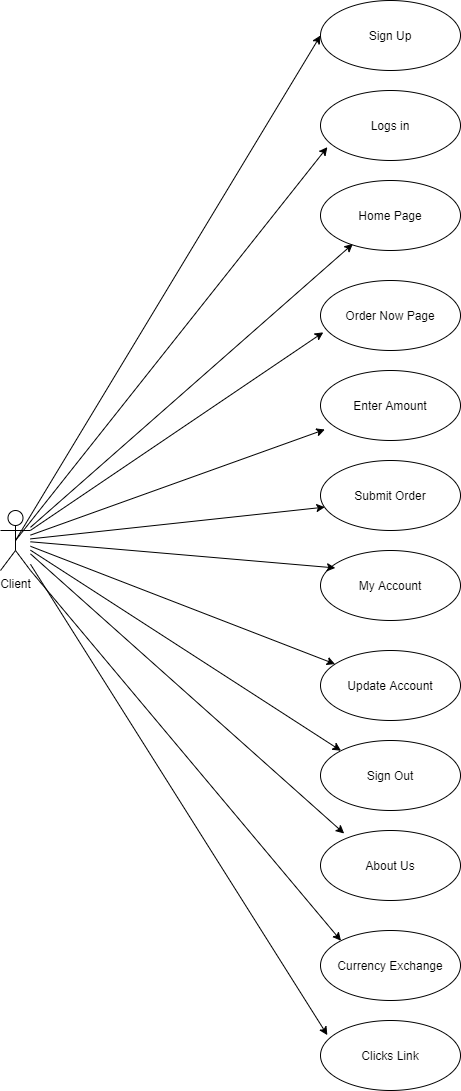

The diagram above was exported from draw.io. Its source (the exported page's mxGraphModel, read from the mxfile embedded in the PNG):
<mxGraphModel dx="1038" dy="548" grid="1" gridSize="10" guides="1" tooltips="1" connect="1" arrows="1" fold="1" page="1" pageScale="1" pageWidth="850" pageHeight="1100" math="0" shadow="0">
  <root>
    <mxCell id="0" />
    <mxCell id="1" parent="0" />
    <mxCell id="oGxtSoyvt33o5axeLu1L-2" value="Client" style="shape=umlActor;verticalLabelPosition=bottom;labelBackgroundColor=#ffffff;verticalAlign=top;html=1;outlineConnect=0;" vertex="1" parent="1">
      <mxGeometry x="80" y="520" width="30" height="60" as="geometry" />
    </mxCell>
    <mxCell id="oGxtSoyvt33o5axeLu1L-3" value="Sign Up" style="ellipse;whiteSpace=wrap;html=1;" vertex="1" parent="1">
      <mxGeometry x="400" y="10" width="140" height="70" as="geometry" />
    </mxCell>
    <mxCell id="oGxtSoyvt33o5axeLu1L-6" value="" style="endArrow=classic;html=1;exitX=0.5;exitY=0.5;exitDx=0;exitDy=0;exitPerimeter=0;entryX=0;entryY=0.5;entryDx=0;entryDy=0;" edge="1" parent="1" source="oGxtSoyvt33o5axeLu1L-2" target="oGxtSoyvt33o5axeLu1L-3">
      <mxGeometry width="50" height="50" relative="1" as="geometry">
        <mxPoint x="400" y="310" as="sourcePoint" />
        <mxPoint x="450" y="260" as="targetPoint" />
      </mxGeometry>
    </mxCell>
    <mxCell id="oGxtSoyvt33o5axeLu1L-7" value="Logs in" style="ellipse;whiteSpace=wrap;html=1;" vertex="1" parent="1">
      <mxGeometry x="400" y="100" width="140" height="70" as="geometry" />
    </mxCell>
    <mxCell id="oGxtSoyvt33o5axeLu1L-8" value="Submit Order" style="ellipse;whiteSpace=wrap;html=1;" vertex="1" parent="1">
      <mxGeometry x="400" y="470" width="140" height="70" as="geometry" />
    </mxCell>
    <mxCell id="oGxtSoyvt33o5axeLu1L-9" value="Enter Amount" style="ellipse;whiteSpace=wrap;html=1;" vertex="1" parent="1">
      <mxGeometry x="400" y="380" width="140" height="70" as="geometry" />
    </mxCell>
    <mxCell id="oGxtSoyvt33o5axeLu1L-10" value="Home Page" style="ellipse;whiteSpace=wrap;html=1;" vertex="1" parent="1">
      <mxGeometry x="400" y="190" width="140" height="70" as="geometry" />
    </mxCell>
    <mxCell id="oGxtSoyvt33o5axeLu1L-11" value="Order Now Page" style="ellipse;whiteSpace=wrap;html=1;" vertex="1" parent="1">
      <mxGeometry x="400" y="290" width="140" height="70" as="geometry" />
    </mxCell>
    <mxCell id="oGxtSoyvt33o5axeLu1L-12" value="Update Account" style="ellipse;whiteSpace=wrap;html=1;" vertex="1" parent="1">
      <mxGeometry x="400" y="660" width="140" height="70" as="geometry" />
    </mxCell>
    <mxCell id="oGxtSoyvt33o5axeLu1L-13" value="My Account" style="ellipse;whiteSpace=wrap;html=1;" vertex="1" parent="1">
      <mxGeometry x="400" y="560" width="140" height="70" as="geometry" />
    </mxCell>
    <mxCell id="oGxtSoyvt33o5axeLu1L-14" value="Currency Exchange" style="ellipse;whiteSpace=wrap;html=1;" vertex="1" parent="1">
      <mxGeometry x="400" y="940" width="140" height="70" as="geometry" />
    </mxCell>
    <mxCell id="oGxtSoyvt33o5axeLu1L-15" value="About Us" style="ellipse;whiteSpace=wrap;html=1;" vertex="1" parent="1">
      <mxGeometry x="400" y="840" width="140" height="70" as="geometry" />
    </mxCell>
    <mxCell id="oGxtSoyvt33o5axeLu1L-16" value="Sign Out" style="ellipse;whiteSpace=wrap;html=1;" vertex="1" parent="1">
      <mxGeometry x="400" y="750" width="140" height="70" as="geometry" />
    </mxCell>
    <mxCell id="oGxtSoyvt33o5axeLu1L-17" value="Clicks Link" style="ellipse;whiteSpace=wrap;html=1;" vertex="1" parent="1">
      <mxGeometry x="400" y="1030" width="140" height="70" as="geometry" />
    </mxCell>
    <mxCell id="oGxtSoyvt33o5axeLu1L-19" value="" style="endArrow=classic;html=1;entryX=0.02;entryY=0.74;entryDx=0;entryDy=0;entryPerimeter=0;" edge="1" parent="1" source="oGxtSoyvt33o5axeLu1L-2" target="oGxtSoyvt33o5axeLu1L-11">
      <mxGeometry width="50" height="50" relative="1" as="geometry">
        <mxPoint x="400" y="570" as="sourcePoint" />
        <mxPoint x="450" y="520" as="targetPoint" />
      </mxGeometry>
    </mxCell>
    <mxCell id="oGxtSoyvt33o5axeLu1L-20" value="" style="endArrow=classic;html=1;exitX=0.5;exitY=0.5;exitDx=0;exitDy=0;exitPerimeter=0;entryX=0.049;entryY=0.809;entryDx=0;entryDy=0;entryPerimeter=0;" edge="1" parent="1" source="oGxtSoyvt33o5axeLu1L-2" target="oGxtSoyvt33o5axeLu1L-7">
      <mxGeometry width="50" height="50" relative="1" as="geometry">
        <mxPoint x="400" y="300" as="sourcePoint" />
        <mxPoint x="450" y="250" as="targetPoint" />
      </mxGeometry>
    </mxCell>
    <mxCell id="oGxtSoyvt33o5axeLu1L-22" value="" style="endArrow=classic;html=1;entryX=0.231;entryY=0.906;entryDx=0;entryDy=0;entryPerimeter=0;" edge="1" parent="1" source="oGxtSoyvt33o5axeLu1L-2" target="oGxtSoyvt33o5axeLu1L-10">
      <mxGeometry width="50" height="50" relative="1" as="geometry">
        <mxPoint x="400" y="300" as="sourcePoint" />
        <mxPoint x="450" y="250" as="targetPoint" />
      </mxGeometry>
    </mxCell>
    <mxCell id="oGxtSoyvt33o5axeLu1L-23" value="" style="endArrow=classic;html=1;entryX=0.031;entryY=0.843;entryDx=0;entryDy=0;entryPerimeter=0;" edge="1" parent="1" source="oGxtSoyvt33o5axeLu1L-2" target="oGxtSoyvt33o5axeLu1L-9">
      <mxGeometry width="50" height="50" relative="1" as="geometry">
        <mxPoint x="400" y="580" as="sourcePoint" />
        <mxPoint x="450" y="530" as="targetPoint" />
      </mxGeometry>
    </mxCell>
    <mxCell id="oGxtSoyvt33o5axeLu1L-24" value="" style="endArrow=classic;html=1;entryX=0.031;entryY=0.666;entryDx=0;entryDy=0;entryPerimeter=0;" edge="1" parent="1" source="oGxtSoyvt33o5axeLu1L-2" target="oGxtSoyvt33o5axeLu1L-8">
      <mxGeometry width="50" height="50" relative="1" as="geometry">
        <mxPoint x="400" y="580" as="sourcePoint" />
        <mxPoint x="450" y="530" as="targetPoint" />
      </mxGeometry>
    </mxCell>
    <mxCell id="oGxtSoyvt33o5axeLu1L-25" value="" style="endArrow=classic;html=1;entryX=0.106;entryY=0.249;entryDx=0;entryDy=0;entryPerimeter=0;" edge="1" parent="1" source="oGxtSoyvt33o5axeLu1L-2" target="oGxtSoyvt33o5axeLu1L-13">
      <mxGeometry width="50" height="50" relative="1" as="geometry">
        <mxPoint x="400" y="580" as="sourcePoint" />
        <mxPoint x="450" y="530" as="targetPoint" />
      </mxGeometry>
    </mxCell>
    <mxCell id="oGxtSoyvt33o5axeLu1L-26" value="" style="endArrow=classic;html=1;" edge="1" parent="1" source="oGxtSoyvt33o5axeLu1L-2" target="oGxtSoyvt33o5axeLu1L-12">
      <mxGeometry width="50" height="50" relative="1" as="geometry">
        <mxPoint x="400" y="580" as="sourcePoint" />
        <mxPoint x="450" y="530" as="targetPoint" />
      </mxGeometry>
    </mxCell>
    <mxCell id="oGxtSoyvt33o5axeLu1L-27" value="" style="endArrow=classic;html=1;entryX=0;entryY=0;entryDx=0;entryDy=0;" edge="1" parent="1" source="oGxtSoyvt33o5axeLu1L-2" target="oGxtSoyvt33o5axeLu1L-16">
      <mxGeometry width="50" height="50" relative="1" as="geometry">
        <mxPoint x="400" y="580" as="sourcePoint" />
        <mxPoint x="450" y="530" as="targetPoint" />
      </mxGeometry>
    </mxCell>
    <mxCell id="oGxtSoyvt33o5axeLu1L-28" value="" style="endArrow=classic;html=1;entryX=0.169;entryY=0.043;entryDx=0;entryDy=0;entryPerimeter=0;" edge="1" parent="1" source="oGxtSoyvt33o5axeLu1L-2" target="oGxtSoyvt33o5axeLu1L-15">
      <mxGeometry width="50" height="50" relative="1" as="geometry">
        <mxPoint x="400" y="820" as="sourcePoint" />
        <mxPoint x="450" y="770" as="targetPoint" />
      </mxGeometry>
    </mxCell>
    <mxCell id="oGxtSoyvt33o5axeLu1L-29" value="" style="endArrow=classic;html=1;exitX=1;exitY=1;exitDx=0;exitDy=0;exitPerimeter=0;entryX=0;entryY=0;entryDx=0;entryDy=0;" edge="1" parent="1" source="oGxtSoyvt33o5axeLu1L-2" target="oGxtSoyvt33o5axeLu1L-14">
      <mxGeometry width="50" height="50" relative="1" as="geometry">
        <mxPoint x="400" y="820" as="sourcePoint" />
        <mxPoint x="450" y="770" as="targetPoint" />
      </mxGeometry>
    </mxCell>
    <mxCell id="oGxtSoyvt33o5axeLu1L-30" value="" style="endArrow=classic;html=1;entryX=0.049;entryY=0.209;entryDx=0;entryDy=0;entryPerimeter=0;" edge="1" parent="1" source="oGxtSoyvt33o5axeLu1L-2" target="oGxtSoyvt33o5axeLu1L-17">
      <mxGeometry width="50" height="50" relative="1" as="geometry">
        <mxPoint x="400" y="1000" as="sourcePoint" />
        <mxPoint x="450" y="950" as="targetPoint" />
      </mxGeometry>
    </mxCell>
  </root>
</mxGraphModel>